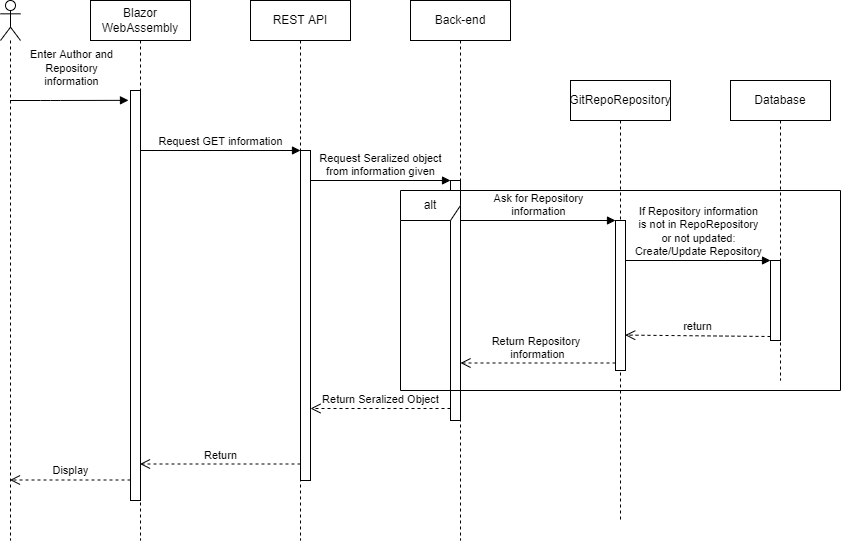

The diagram above was exported from draw.io. Its source (the exported page's mxGraphModel, read from the mxfile embedded in the PNG):
<mxGraphModel dx="778" dy="639" grid="1" gridSize="10" guides="1" tooltips="1" connect="1" arrows="1" fold="1" page="1" pageScale="1" pageWidth="850" pageHeight="1100" background="#ffffff" math="0" shadow="0">
  <root>
    <mxCell id="0" />
    <mxCell id="1" parent="0" />
    <mxCell id="2" value="" style="shape=umlLifeline;participant=umlActor;perimeter=lifelinePerimeter;whiteSpace=wrap;html=1;container=1;collapsible=0;recursiveResize=0;verticalAlign=top;spacingTop=36;outlineConnect=0;" parent="1" vertex="1">
      <mxGeometry x="70" y="40" width="20" height="540" as="geometry" />
    </mxCell>
    <mxCell id="3" value="Blazor&lt;br&gt;WebAssembly&lt;br&gt;" style="shape=umlLifeline;perimeter=lifelinePerimeter;whiteSpace=wrap;html=1;container=1;collapsible=0;recursiveResize=0;outlineConnect=0;" parent="1" vertex="1">
      <mxGeometry x="160" y="40" width="100" height="540" as="geometry" />
    </mxCell>
    <mxCell id="11" value="" style="html=1;points=[];perimeter=orthogonalPerimeter;" parent="3" vertex="1">
      <mxGeometry x="40" y="90" width="10" height="410" as="geometry" />
    </mxCell>
    <mxCell id="4" value="REST API" style="shape=umlLifeline;perimeter=lifelinePerimeter;whiteSpace=wrap;html=1;container=1;collapsible=0;recursiveResize=0;outlineConnect=0;" parent="1" vertex="1">
      <mxGeometry x="320" y="40" width="100" height="540" as="geometry" />
    </mxCell>
    <mxCell id="8" value="" style="html=1;points=[];perimeter=orthogonalPerimeter;" parent="4" vertex="1">
      <mxGeometry x="50" y="150" width="10" height="330" as="geometry" />
    </mxCell>
    <mxCell id="5" value="Back-end" style="shape=umlLifeline;perimeter=lifelinePerimeter;whiteSpace=wrap;html=1;container=1;collapsible=0;recursiveResize=0;outlineConnect=0;" parent="1" vertex="1">
      <mxGeometry x="480" y="40" width="100" height="540" as="geometry" />
    </mxCell>
    <mxCell id="14" value="" style="html=1;points=[];perimeter=orthogonalPerimeter;" parent="5" vertex="1">
      <mxGeometry x="40" y="180" width="10" height="240" as="geometry" />
    </mxCell>
    <mxCell id="9" value="Request GET information" style="html=1;verticalAlign=bottom;endArrow=block;entryX=0;entryY=0;" parent="1" source="3" target="8" edge="1">
      <mxGeometry relative="1" as="geometry">
        <mxPoint x="300" y="190" as="sourcePoint" />
      </mxGeometry>
    </mxCell>
    <mxCell id="10" value="Return" style="html=1;verticalAlign=bottom;endArrow=open;dashed=1;endSize=8;exitX=0;exitY=0.95;" parent="1" source="8" target="3" edge="1">
      <mxGeometry relative="1" as="geometry">
        <mxPoint x="300" y="266" as="targetPoint" />
      </mxGeometry>
    </mxCell>
    <mxCell id="13" value="Display" style="html=1;verticalAlign=bottom;endArrow=open;dashed=1;endSize=8;exitX=0;exitY=0.95;" parent="1" source="11" target="2" edge="1">
      <mxGeometry relative="1" as="geometry">
        <mxPoint x="130" y="186" as="targetPoint" />
      </mxGeometry>
    </mxCell>
    <mxCell id="12" value="Enter Author and&lt;br&gt;Repository&lt;br&gt;information" style="html=1;verticalAlign=bottom;endArrow=block;entryX=-0.2;entryY=0.024;entryDx=0;entryDy=0;entryPerimeter=0;" parent="1" source="2" target="11" edge="1">
      <mxGeometry x="0.0444" y="10" relative="1" as="geometry">
        <mxPoint x="130" y="110" as="sourcePoint" />
        <Array as="points">
          <mxPoint x="120" y="140" />
        </Array>
        <mxPoint as="offset" />
      </mxGeometry>
    </mxCell>
    <mxCell id="15" value="Request Seralized object&lt;br&gt;from information given" style="html=1;verticalAlign=bottom;endArrow=block;entryX=0;entryY=0;" parent="1" target="14" edge="1">
      <mxGeometry relative="1" as="geometry">
        <mxPoint x="380" y="220" as="sourcePoint" />
      </mxGeometry>
    </mxCell>
    <mxCell id="16" value="Return Seralized Object" style="html=1;verticalAlign=bottom;endArrow=open;dashed=1;endSize=8;exitX=0;exitY=0.95;" parent="1" source="14" edge="1">
      <mxGeometry relative="1" as="geometry">
        <mxPoint x="380" y="448" as="targetPoint" />
      </mxGeometry>
    </mxCell>
    <mxCell id="17" value="GitRepoRepository" style="shape=umlLifeline;perimeter=lifelinePerimeter;whiteSpace=wrap;html=1;container=1;collapsible=0;recursiveResize=0;outlineConnect=0;" parent="1" vertex="1">
      <mxGeometry x="640" y="120" width="100" height="440" as="geometry" />
    </mxCell>
    <mxCell id="18" value="Database" style="shape=umlLifeline;perimeter=lifelinePerimeter;whiteSpace=wrap;html=1;container=1;collapsible=0;recursiveResize=0;outlineConnect=0;" parent="1" vertex="1">
      <mxGeometry x="800" y="120" width="100" height="300" as="geometry" />
    </mxCell>
    <mxCell id="20" value="alt" style="shape=umlFrame;whiteSpace=wrap;html=1;" parent="1" vertex="1">
      <mxGeometry x="470" y="230" width="440" height="200" as="geometry" />
    </mxCell>
    <mxCell id="21" value="" style="html=1;points=[];perimeter=orthogonalPerimeter;" parent="1" vertex="1">
      <mxGeometry x="685" y="260" width="10" height="150" as="geometry" />
    </mxCell>
    <mxCell id="22" value="Ask for Repository&lt;br&gt;information" style="html=1;verticalAlign=bottom;endArrow=block;entryX=0;entryY=0;" parent="1" source="5" target="21" edge="1">
      <mxGeometry relative="1" as="geometry">
        <mxPoint x="615" y="260" as="sourcePoint" />
      </mxGeometry>
    </mxCell>
    <mxCell id="23" value="Return Repository&amp;nbsp;&lt;br&gt;information" style="html=1;verticalAlign=bottom;endArrow=open;dashed=1;endSize=8;exitX=0;exitY=0.95;" parent="1" source="21" target="14" edge="1">
      <mxGeometry relative="1" as="geometry">
        <mxPoint x="615" y="336" as="targetPoint" />
      </mxGeometry>
    </mxCell>
    <mxCell id="24" value="" style="html=1;points=[];perimeter=orthogonalPerimeter;" parent="1" vertex="1">
      <mxGeometry x="840" y="300" width="10" height="80" as="geometry" />
    </mxCell>
    <mxCell id="25" value="If Repository information&lt;br&gt;is not in RepoRepository&lt;br&gt;or not updated:&lt;br&gt;Create/Update Repository" style="html=1;verticalAlign=bottom;endArrow=block;entryX=0;entryY=0;" parent="1" source="21" target="24" edge="1">
      <mxGeometry relative="1" as="geometry">
        <mxPoint x="770" y="300" as="sourcePoint" />
      </mxGeometry>
    </mxCell>
    <mxCell id="26" value="return" style="html=1;verticalAlign=bottom;endArrow=open;dashed=1;endSize=8;exitX=0;exitY=0.95;entryX=0.967;entryY=0.764;entryDx=0;entryDy=0;entryPerimeter=0;" parent="1" source="24" target="21" edge="1">
      <mxGeometry relative="1" as="geometry">
        <mxPoint x="770" y="376" as="targetPoint" />
      </mxGeometry>
    </mxCell>
  </root>
</mxGraphModel>